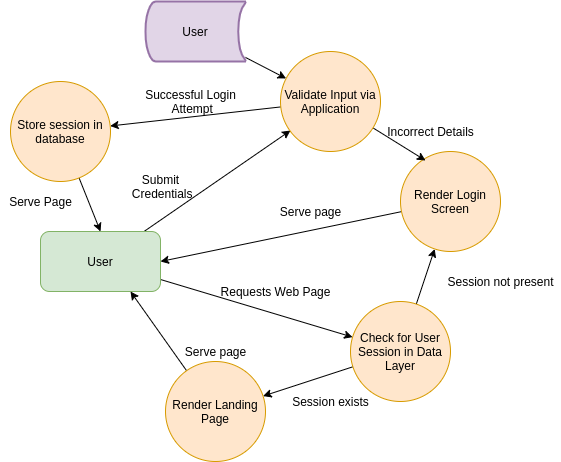

The diagram above was exported from draw.io. Its source (the exported page's mxGraphModel, read from the mxfile embedded in the PNG):
<mxGraphModel dx="2885" dy="2354" grid="1" gridSize="10" guides="1" tooltips="1" connect="1" arrows="1" fold="1" page="1" pageScale="1" pageWidth="827" pageHeight="1169" background="#ffffff" math="0" shadow="0">
  <root>
    <mxCell id="0" />
    <mxCell id="1" parent="0" />
    <mxCell id="lLvLk0f8elevDMSsRbK2-13" style="edgeStyle=none;rounded=0;orthogonalLoop=1;jettySize=auto;html=1;" parent="1" source="lLvLk0f8elevDMSsRbK2-1" target="lLvLk0f8elevDMSsRbK2-5" edge="1">
      <mxGeometry relative="1" as="geometry" />
    </mxCell>
    <mxCell id="lLvLk0f8elevDMSsRbK2-21" style="edgeStyle=none;rounded=0;orthogonalLoop=1;jettySize=auto;html=1;entryX=0.1;entryY=0.79;entryDx=0;entryDy=0;entryPerimeter=0;" parent="1" source="lLvLk0f8elevDMSsRbK2-1" target="lLvLk0f8elevDMSsRbK2-18" edge="1">
      <mxGeometry relative="1" as="geometry">
        <mxPoint x="-160" y="100" as="targetPoint" />
      </mxGeometry>
    </mxCell>
    <mxCell id="lLvLk0f8elevDMSsRbK2-1" value="User" style="rounded=1;whiteSpace=wrap;html=1;fillColor=#d5e8d4;strokeColor=#82b366;" parent="1" vertex="1">
      <mxGeometry x="-390" y="160" width="120" height="60" as="geometry" />
    </mxCell>
    <mxCell id="lLvLk0f8elevDMSsRbK2-14" style="edgeStyle=none;rounded=0;orthogonalLoop=1;jettySize=auto;html=1;entryX=0.75;entryY=1;entryDx=0;entryDy=0;" parent="1" source="lLvLk0f8elevDMSsRbK2-4" target="lLvLk0f8elevDMSsRbK2-1" edge="1">
      <mxGeometry relative="1" as="geometry" />
    </mxCell>
    <mxCell id="lLvLk0f8elevDMSsRbK2-4" value="Render Landing Page" style="ellipse;whiteSpace=wrap;html=1;aspect=fixed;fillColor=#ffe6cc;strokeColor=#d79b00;" parent="1" vertex="1">
      <mxGeometry x="-265" y="290" width="100" height="100" as="geometry" />
    </mxCell>
    <mxCell id="lLvLk0f8elevDMSsRbK2-10" style="rounded=0;orthogonalLoop=1;jettySize=auto;html=1;" parent="1" source="lLvLk0f8elevDMSsRbK2-5" target="lLvLk0f8elevDMSsRbK2-4" edge="1">
      <mxGeometry relative="1" as="geometry" />
    </mxCell>
    <mxCell id="lLvLk0f8elevDMSsRbK2-12" style="edgeStyle=none;rounded=0;orthogonalLoop=1;jettySize=auto;html=1;" parent="1" source="lLvLk0f8elevDMSsRbK2-5" target="lLvLk0f8elevDMSsRbK2-9" edge="1">
      <mxGeometry relative="1" as="geometry" />
    </mxCell>
    <mxCell id="lLvLk0f8elevDMSsRbK2-5" value="Check for User Session in Data Layer" style="ellipse;whiteSpace=wrap;html=1;aspect=fixed;fillColor=#ffe6cc;strokeColor=#d79b00;" parent="1" vertex="1">
      <mxGeometry x="-80" y="230" width="100" height="100" as="geometry" />
    </mxCell>
    <mxCell id="lLvLk0f8elevDMSsRbK2-8" value="Requests Web Page" style="text;html=1;align=center;verticalAlign=middle;resizable=0;points=[];autosize=1;" parent="1" vertex="1">
      <mxGeometry x="-220" y="210" width="130" height="20" as="geometry" />
    </mxCell>
    <mxCell id="lLvLk0f8elevDMSsRbK2-19" style="edgeStyle=none;rounded=0;orthogonalLoop=1;jettySize=auto;html=1;entryX=1;entryY=0.5;entryDx=0;entryDy=0;" parent="1" source="lLvLk0f8elevDMSsRbK2-9" target="lLvLk0f8elevDMSsRbK2-1" edge="1">
      <mxGeometry relative="1" as="geometry">
        <mxPoint x="-270" y="175" as="targetPoint" />
      </mxGeometry>
    </mxCell>
    <mxCell id="lLvLk0f8elevDMSsRbK2-9" value="Render Login Screen" style="ellipse;whiteSpace=wrap;html=1;aspect=fixed;fillColor=#ffe6cc;strokeColor=#d79b00;" parent="1" vertex="1">
      <mxGeometry x="-30" y="80" width="100" height="100" as="geometry" />
    </mxCell>
    <mxCell id="lLvLk0f8elevDMSsRbK2-15" value="Serve page" style="text;html=1;align=center;verticalAlign=middle;resizable=0;points=[];autosize=1;" parent="1" vertex="1">
      <mxGeometry x="-255" y="270" width="80" height="20" as="geometry" />
    </mxCell>
    <mxCell id="lLvLk0f8elevDMSsRbK2-16" value="Session not present" style="text;html=1;align=center;verticalAlign=middle;resizable=0;points=[];autosize=1;" parent="1" vertex="1">
      <mxGeometry x="10" y="200" width="120" height="20" as="geometry" />
    </mxCell>
    <mxCell id="lLvLk0f8elevDMSsRbK2-17" value="Session exists" style="text;html=1;align=center;verticalAlign=middle;resizable=0;points=[];autosize=1;" parent="1" vertex="1">
      <mxGeometry x="-145" y="320" width="90" height="20" as="geometry" />
    </mxCell>
    <mxCell id="lLvLk0f8elevDMSsRbK2-31" style="edgeStyle=none;rounded=0;orthogonalLoop=1;jettySize=auto;html=1;" parent="1" source="lLvLk0f8elevDMSsRbK2-18" target="lLvLk0f8elevDMSsRbK2-30" edge="1">
      <mxGeometry relative="1" as="geometry" />
    </mxCell>
    <mxCell id="lLvLk0f8elevDMSsRbK2-35" style="edgeStyle=none;rounded=0;orthogonalLoop=1;jettySize=auto;html=1;entryX=0.25;entryY=0.09;entryDx=0;entryDy=0;entryPerimeter=0;" parent="1" source="lLvLk0f8elevDMSsRbK2-18" target="lLvLk0f8elevDMSsRbK2-9" edge="1">
      <mxGeometry relative="1" as="geometry" />
    </mxCell>
    <mxCell id="lLvLk0f8elevDMSsRbK2-18" value="Validate Input via Application" style="ellipse;whiteSpace=wrap;html=1;aspect=fixed;fillColor=#ffe6cc;strokeColor=#d79b00;" parent="1" vertex="1">
      <mxGeometry x="-150" y="-20" width="100" height="100" as="geometry" />
    </mxCell>
    <mxCell id="lLvLk0f8elevDMSsRbK2-20" value="Serve page" style="text;html=1;align=center;verticalAlign=middle;resizable=0;points=[];autosize=1;" parent="1" vertex="1">
      <mxGeometry x="-160" y="130" width="80" height="20" as="geometry" />
    </mxCell>
    <mxCell id="lLvLk0f8elevDMSsRbK2-23" value="Submit&lt;br&gt;&amp;nbsp;Credentials" style="text;html=1;align=center;verticalAlign=middle;resizable=0;points=[];autosize=1;" parent="1" vertex="1">
      <mxGeometry x="-310" y="100" width="80" height="30" as="geometry" />
    </mxCell>
    <mxCell id="lLvLk0f8elevDMSsRbK2-29" style="edgeStyle=none;rounded=0;orthogonalLoop=1;jettySize=auto;html=1;" parent="1" source="lLvLk0f8elevDMSsRbK2-28" target="lLvLk0f8elevDMSsRbK2-18" edge="1">
      <mxGeometry relative="1" as="geometry" />
    </mxCell>
    <mxCell id="lLvLk0f8elevDMSsRbK2-28" value="User" style="strokeWidth=2;html=1;shape=mxgraph.flowchart.stored_data;whiteSpace=wrap;fillColor=#e1d5e7;strokeColor=#9673a6;" parent="1" vertex="1">
      <mxGeometry x="-285" y="-70" width="100" height="60" as="geometry" />
    </mxCell>
    <mxCell id="lLvLk0f8elevDMSsRbK2-33" style="edgeStyle=none;rounded=0;orthogonalLoop=1;jettySize=auto;html=1;entryX=0.5;entryY=0;entryDx=0;entryDy=0;" parent="1" source="lLvLk0f8elevDMSsRbK2-30" target="lLvLk0f8elevDMSsRbK2-1" edge="1">
      <mxGeometry relative="1" as="geometry" />
    </mxCell>
    <mxCell id="lLvLk0f8elevDMSsRbK2-30" value="Store session in database" style="ellipse;whiteSpace=wrap;html=1;aspect=fixed;fillColor=#ffe6cc;strokeColor=#d79b00;" parent="1" vertex="1">
      <mxGeometry x="-420" y="10" width="100" height="100" as="geometry" />
    </mxCell>
    <mxCell id="lLvLk0f8elevDMSsRbK2-32" value="Successful Login&lt;br&gt;&amp;nbsp;Attempt" style="text;html=1;align=center;verticalAlign=middle;resizable=0;points=[];autosize=1;" parent="1" vertex="1">
      <mxGeometry x="-295" y="15" width="110" height="30" as="geometry" />
    </mxCell>
    <mxCell id="lLvLk0f8elevDMSsRbK2-36" value="Incorrect Details" style="text;html=1;align=center;verticalAlign=middle;resizable=0;points=[];autosize=1;" parent="1" vertex="1">
      <mxGeometry x="-50" y="50" width="100" height="20" as="geometry" />
    </mxCell>
    <mxCell id="lLvLk0f8elevDMSsRbK2-37" value="Serve Page" style="text;html=1;align=center;verticalAlign=middle;resizable=0;points=[];autosize=1;" parent="1" vertex="1">
      <mxGeometry x="-430" y="120" width="80" height="20" as="geometry" />
    </mxCell>
  </root>
</mxGraphModel>